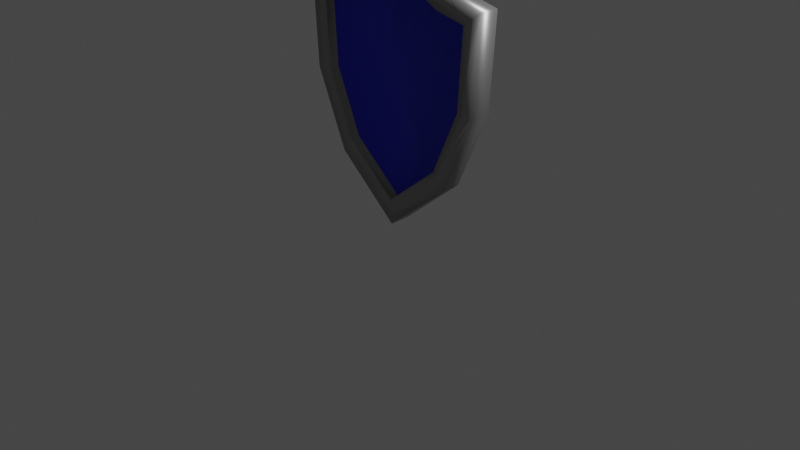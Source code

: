 # Source: Shield.blend  (saved by Blender 3.4.6; exported with 4.5.12 LTS)
import bpy
from mathutils import Matrix  # noqa: F401  (used for matrix-valued properties, if any)

bpy.ops.wm.read_factory_settings(use_empty=True)
scene = bpy.context.scene
scene.name = 'Scene'

# ---- collections
col_collection = bpy.data.collections.new('Collection'); scene.collection.children.link(col_collection)

# ---- materials (node trees are filled in below, after node groups)
mat_material = bpy.data.materials.new('Material')
mat_material.alpha_threshold = 0.0
mat_material.use_transparent_shadow = False
mat_material.roughness = 0.5
mat_material.line_color = (0.0, 0.0, 0.0, 1.0)
mat_material_001 = bpy.data.materials.new('Material.001')
mat_material_001.use_transparent_shadow = False

# ---- material node trees
mat_material.use_nodes = True; mat_material.node_tree.nodes.clear()
_N = mat_material.node_tree.nodes; _L = mat_material.node_tree.links
n0 = _N.new('ShaderNodeOutputMaterial'); n0.name = 'Material Output'; n0.location = (300, 300)
n1 = _N.new('ShaderNodeBsdfPrincipled'); n1.name = 'Principled BSDF'; n1.location = (10, 300)
n1.distribution = 'GGX'
n1.subsurface_method = 'RANDOM_WALK_SKIN'
n1.inputs[0].default_value = (0.03047, 0.03848, 0.8, 1.0)
n1.inputs[1].default_value = 0.5205
n1.inputs[3].default_value = 1.45
n1.inputs[27].default_value = (0.0, 0.0, 0.0, 1.0)
n1.inputs[28].default_value = 1.0
_L.new(n1.outputs[0], n0.inputs[0])
n0.is_active_output = True
mat_material_001.use_nodes = True; mat_material_001.node_tree.nodes.clear()
_N = mat_material_001.node_tree.nodes; _L = mat_material_001.node_tree.links
n0 = _N.new('ShaderNodeBsdfPrincipled'); n0.name = 'Principled BSDF'; n0.location = (10, 300)
n0.distribution = 'GGX'
n0.subsurface_method = 'RANDOM_WALK_SKIN'
n0.inputs[0].default_value = (0.3798, 0.3798, 0.3798, 1.0)
n0.inputs[1].default_value = 0.774
n0.inputs[3].default_value = 1.45
n0.inputs[27].default_value = (0.0, 0.0, 0.0, 1.0)
n0.inputs[28].default_value = 1.0
n1 = _N.new('ShaderNodeOutputMaterial'); n1.name = 'Material Output'; n1.location = (300, 300)
_L.new(n0.outputs[0], n1.inputs[0])
n1.is_active_output = True

# ---- world
world_world = bpy.data.worlds.new('World'); scene.world = world_world
world_world.use_nodes = True; world_world.node_tree.nodes.clear()
_N = world_world.node_tree.nodes; _L = world_world.node_tree.links
n0 = _N.new('ShaderNodeOutputWorld'); n0.name = 'World Output'; n0.location = (300, 300)
n1 = _N.new('ShaderNodeBackground'); n1.name = 'Background'; n1.location = (10, 300)
n1.inputs[0].default_value = (0.05088, 0.05088, 0.05088, 1.0)
_L.new(n1.outputs[0], n0.inputs[0])
n0.is_active_output = True
world_world.color = (0.05088, 0.05088, 0.05088)
world_world.use_sun_shadow = False
world_world.sun_shadow_jitter_overblur = 0.0

# ---- cameras
cam_camera = bpy.data.cameras.new('Camera')
cam_camera.clip_end = 100.0
cam_camera.ortho_scale = 7.314

# ---- lights
light_light = bpy.data.lights.new('Light', 'POINT')
light_light.transmission_factor = 0.0
light_light.energy = 1000.0
light_light.shadow_soft_size = 0.1
light_light.shadow_maximum_resolution = 0.006
light_light.use_absolute_resolution = True

# ---- meshes
me_cube = bpy.data.meshes.new('Cube')
me_cube.from_pydata([(0.0, 0.1098, 3.002), (-0.7048, 0.1098, 2.46), (0.0, 0.1098, -0.01874), (0.0, -0.1639, 1.522), (-0.9256, -0.01287, 2.224), (-0.8763, -0.01287, 1.403), (-0.3169, -0.01287, 2.435), (-0.5807, -0.01287, 0.7342), (-0.5938, -0.01287, 2.292), (-0.3669, 0.1098, 2.634), (-0.7003, 0.1098, 0.5709), (-1.057, 0.1097, 1.379), (-1.119, 0.1099, 2.37), (-0.3756, -0.1017, 2.641), (0.0, -0.1017, 3.009), (-0.7115, -0.1017, 2.468), (0.0, -0.1017, -0.02243), (-0.7102, -0.1017, 0.5681), (-1.069, -0.1017, 1.379), (-1.128, -0.1017, 2.375), (-0.93, -0.1146, 2.226), (-0.8807, -0.1146, 1.404), (-0.3213, -0.1146, 2.436), (-0.5852, -0.1146, 0.7357), (0.0, -0.1146, 2.726), (-0.5982, -0.1146, 2.294), (0.0, -0.1146, 0.2488), (0.7048, 0.1098, 2.46), (0.9256, -0.01287, 2.224), (0.8763, -0.01287, 1.403), (0.3169, -0.01287, 2.435), (0.5807, -0.01287, 0.7342), (0.5938, -0.01287, 2.292), (0.3669, 0.1098, 2.634), (0.7003, 0.1098, 0.5709), (1.057, 0.1097, 1.379), (1.119, 0.1099, 2.37), (-5.96e-08, -0.06393, 1.523), (0.3756, -0.1017, 2.641), (0.7115, -0.1017, 2.468), (0.7102, -0.1017, 0.5681), (1.069, -0.1017, 1.379), (1.128, -0.1017, 2.375), (0.93, -0.1146, 2.226), (0.8807, -0.1146, 1.404), (0.3213, -0.1146, 2.436), (0.5852, -0.1146, 0.7357), (0.5982, -0.1146, 2.294), (0.0, -0.01033, 0.2519), (0.0, -0.01036, 2.721)], [], [(1, 12, 19, 15), (7, 5, 21, 23), (12, 11, 18, 19), (8, 4, 3), (4, 5, 3), (5, 7, 3), (6, 8, 3), (1, 37, 12), (11, 37, 10), (10, 37, 2), (0, 37, 9), (12, 37, 11), (9, 37, 1), (31, 3, 48), (3, 7, 48), (15, 19, 20, 25), (18, 17, 23, 21), (17, 16, 26, 23), (14, 13, 22, 24), (19, 18, 21, 20), (13, 15, 25, 22), (8, 6, 22, 25), (0, 9, 13, 14), (9, 1, 15, 13), (10, 2, 16, 17), (6, 49, 24, 22), (4, 8, 25, 20), (11, 10, 17, 18), (5, 4, 20, 21), (27, 39, 42, 36), (31, 46, 44, 29), (36, 42, 41, 35), (32, 3, 28), (28, 3, 29), (29, 3, 31), (30, 3, 32), (27, 36, 37), (35, 34, 37), (34, 2, 37), (0, 33, 37), (36, 35, 37), (33, 27, 37), (3, 49, 6), (30, 49, 3), (39, 47, 43, 42), (41, 44, 46, 40), (40, 46, 26, 16), (14, 24, 45, 38), (42, 43, 44, 41), (38, 45, 47, 39), (32, 47, 45, 30), (0, 14, 38, 33), (33, 38, 39, 27), (34, 40, 16, 2), (30, 45, 24, 49), (28, 43, 47, 32), (35, 41, 40, 34), (29, 44, 43, 28), (31, 48, 26, 46), (48, 7, 23, 26)])
me_cube.polygons.foreach_set('use_smooth', [True] * 60)
me_cube.polygons.foreach_set('material_index', [1, 1, 1, 0, 0, 0, 0, 1, 1, 1, 1, 1, 1, 0, 0, 1, 1, 1, 1, 1, 1, 1, 1, 1, 1, 1, 1, 1, 1, 1, 1, 1, 0, 0, 0, 0, 1, 1, 1, 1, 1, 1, 0, 0, 1, 1, 1, 1, 1, 1, 1, 1, 1, 1, 1, 1, 1, 1, 1, 1])
_uv = me_cube.uv_layers.new(name='UVMap')
_uv.uv.foreach_set('vector', [0.0, 0.0, 0.0, 0.0, 0.0, 0.0, 0.0, 0.0, 0.0, 0.0, 0.0, 0.0, 0.0, 0.0, 0.0, 0.0, 0.0, 0.0, 0.0, 0.0, 0.0, 0.0, 0.0, 0.0, 0.0, 0.0, 0.0, 0.0, 0.0, 0.0, 0.0, 0.0, 0.0, 0.0, 0.0, 0.0, 0.0, 0.0, 0.0, 0.0, 0.0, 0.0, 0.0, 0.0, 0.0, 0.0, 0.0, 0.0, 0.0, 0.0, 0.0, 0.0, 0.0, 0.0, 0.0, 0.0, 0.0, 0.0, 0.0, 0.0, 0.0, 0.0, 0.0, 0.0, 0.0, 0.0, 0.0, 0.0, 0.0, 0.0, 0.0, 0.0, 0.0, 0.0, 0.0, 0.0, 0.0, 0.0, 0.0, 0.0, 0.0, 0.0, 0.0, 0.0, 0.0, 0.0, 0.0, 0.0, 0.0, 0.0, 0.0, 0.0, 0.0, 0.0, 0.0, 0.0, 0.0, 0.0, 0.0, 0.0, 0.0, 0.0, 0.0, 0.0, 0.0, 0.0, 0.0, 0.0, 0.0, 0.0, 0.0, 0.0, 0.0, 0.0, 0.0, 0.0, 0.0, 0.0, 0.0, 0.0, 0.0, 0.0, 0.0, 0.0, 0.0, 0.0, 0.0, 0.0, 0.0, 0.0, 0.0, 0.0, 0.0, 0.0, 0.0, 0.0, 0.0, 0.0, 0.0, 0.0, 0.0, 0.0, 0.0, 0.0, 0.0, 0.0, 0.0, 0.0, 0.0, 0.0, 0.0, 0.0, 0.0, 0.0, 0.0, 0.0, 0.0, 0.0, 0.0, 0.0, 0.0, 0.0, 0.0, 0.0, 0.0, 0.0, 0.0, 0.0, 0.0, 0.0, 0.0, 0.0, 0.0, 0.0, 0.0, 0.0, 0.0, 0.0, 0.0, 0.0, 0.0, 0.0, 0.0, 0.0, 0.0, 0.0, 0.0, 0.0, 0.0, 0.0, 0.0, 0.0, 0.0, 0.0, 0.0, 0.0, 0.0, 0.0, 0.0, 0.0, 0.0, 0.0, 0.0, 0.0, 0.0, 0.0, 0.0, 0.0, 0.0, 0.0, 0.0, 0.0, 0.0, 0.0, 0.0, 0.0, 0.0, 0.0, 0.0, 0.0, 0.0, 0.0, 0.0, 0.0, 0.0, 0.0, 0.0, 0.0, 0.0, 0.0, 0.0, 0.0, 0.0, 0.0, 0.0, 0.0, 0.0, 0.0, 0.0, 0.0, 0.0, 0.0, 0.0, 0.0, 0.0, 0.0, 0.0, 0.0, 0.0, 0.0, 0.0, 0.0, 0.0, 0.0, 0.0, 0.0, 0.0, 0.0, 0.0, 0.0, 0.0, 0.0, 0.0, 0.0, 0.0, 0.0, 0.0, 0.0, 0.0, 0.0, 0.0, 0.0, 0.0, 0.0, 0.0, 0.0, 0.0, 0.0, 0.0, 0.0, 0.0, 0.0, 0.0, 0.0, 0.0, 0.0, 0.0, 0.0, 0.0, 0.0, 0.0, 0.0, 0.0, 0.0, 0.0, 0.0, 0.0, 0.0, 0.0, 0.0, 0.0, 0.0, 0.0, 0.0, 0.0, 0.0, 0.0, 0.0, 0.0, 0.0, 0.0, 0.0, 0.0, 0.0, 0.0, 0.0, 0.0, 0.0, 0.0, 0.0, 0.0, 0.0, 0.0, 0.0, 0.0, 0.0, 0.0, 0.0, 0.0, 0.0, 0.0, 0.0, 0.0, 0.0, 0.0, 0.0, 0.0, 0.0, 0.0, 0.0, 0.0, 0.0, 0.0, 0.0, 0.0, 0.0, 0.0, 0.0, 0.0, 0.0, 0.0, 0.0, 0.0, 0.0, 0.0, 0.0, 0.0, 0.0, 0.0, 0.0, 0.0, 0.0, 0.0, 0.0, 0.0, 0.0, 0.0, 0.0, 0.0, 0.0, 0.0, 0.0, 0.0, 0.0, 0.0, 0.0, 0.0, 0.0, 0.0, 0.0, 0.0, 0.0, 0.0, 0.0, 0.0, 0.0, 0.0, 0.0, 0.0, 0.0, 0.0, 0.0, 0.0, 0.0, 0.0, 0.0, 0.0, 0.0, 0.0, 0.0, 0.0, 0.0, 0.0, 0.0, 0.0, 0.0, 0.0, 0.0, 0.0, 0.0, 0.0, 0.0, 0.0, 0.0, 0.0, 0.0, 0.0, 0.0, 0.0, 0.0, 0.0, 0.0, 0.0, 0.0, 0.0, 0.0, 0.0, 0.0, 0.0, 0.0, 0.0, 0.0])
me_cube.materials.append(mat_material)
me_cube.materials.append(mat_material_001)
me_cube.use_mirror_vertex_groups = False
me_cube.update()

# ---- objects
ob_shield = bpy.data.objects.new('shield', me_cube)
ob_light = bpy.data.objects.new('Light', light_light)
ob_camera = bpy.data.objects.new('Camera', cam_camera)

# ---- transforms, parenting, visibility, modifiers, constraints
ob_shield.location = (0.0, 0.0, 0.0)
ob_shield.lock_rotations_4d = False
ob_shield.empty_display_type = 'ARROWS'
ob_shield.lineart.crease_threshold = 0.0
ob_light.location = (4.076, 1.005, 5.904)
ob_light.rotation_euler = (0.6503, 0.05522, 1.866)
ob_light.lock_rotations_4d = False
ob_light.empty_display_type = 'ARROWS'
ob_light.color = (0.0, 0.0, 0.0, 0.0)
ob_light.lineart.crease_threshold = 0.0
ob_camera.location = (7.359, -6.926, 4.958)
ob_camera.rotation_euler = (1.109, 0.0, 0.8149)
ob_camera.lock_rotations_4d = False
ob_camera.empty_display_type = 'ARROWS'
ob_camera.color = (0.0, 0.0, 0.0, 0.0)
ob_camera.display_type = 'WIRE'
ob_camera.lineart.crease_threshold = 0.0

# ---- collection membership
col_collection.objects.link(ob_shield)
col_collection.objects.link(ob_light)
col_collection.objects.link(ob_camera)

# ---- scene / render settings (as saved in the file)
scene.camera = ob_camera
scene.frame_start = 1; scene.frame_end = 250; scene.frame_set(1)
scene.render.engine = 'BLENDER_EEVEE_NEXT'
scene.cycles.sampling_pattern = 'TABULATED_SOBOL'
scene.cycles.use_light_tree = False
scene.view_settings.view_transform = 'Filmic'
bpy.context.view_layer.update()
